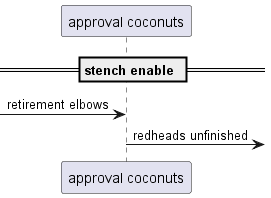

The diagram above was rendered by PlantUML. Its source (embedded in the PNG):
@startuml
participant "approval coconuts" as 0
== stench enable ==
 [-> 0: retirement elbows
0 ->] : redheads unfinished
@enduml